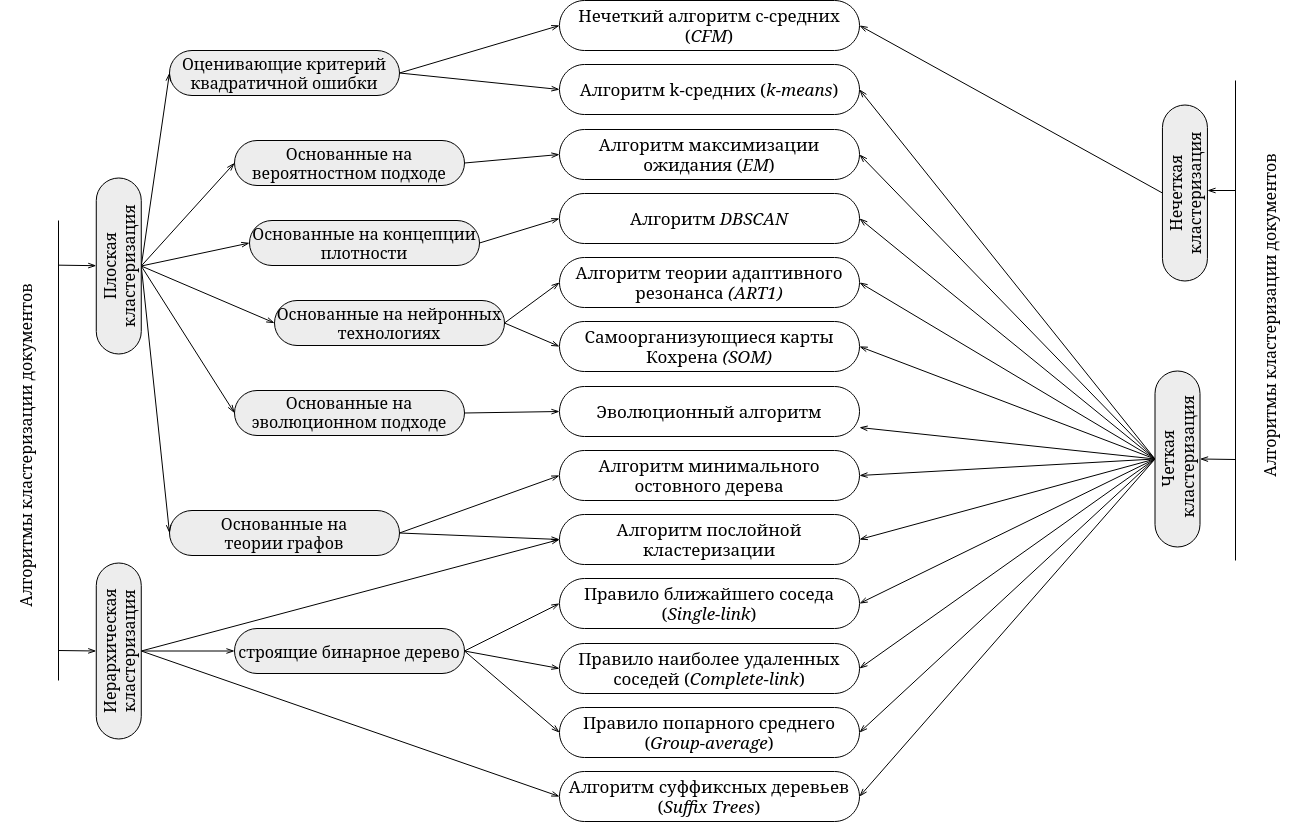

The diagram above was exported from draw.io. Its source (the exported page's mxGraphModel, read from the mxfile embedded in the PNG):
<mxGraphModel dx="2357" dy="1287" grid="1" gridSize="10" guides="1" tooltips="1" connect="1" arrows="1" fold="1" page="1" pageScale="1" pageWidth="1169" pageHeight="827" math="0" shadow="0">
  <root>
    <mxCell id="0" />
    <mxCell id="1" parent="0" />
    <mxCell id="2" style="rounded=0;orthogonalLoop=1;jettySize=auto;html=1;entryX=0.5;entryY=0;entryDx=0;entryDy=0;endArrow=openThin;endFill=0;fontSize=16;" edge="1" target="65" parent="1">
      <mxGeometry relative="1" as="geometry">
        <mxPoint x="58.55000000000001" y="660" as="sourcePoint" />
      </mxGeometry>
    </mxCell>
    <mxCell id="3" style="rounded=0;orthogonalLoop=1;jettySize=auto;html=1;exitX=1;exitY=0.5;exitDx=0;exitDy=0;endArrow=openThin;endFill=0;entryX=0;entryY=0.5;entryDx=0;entryDy=0;fontSize=16;" edge="1" source="4" target="24" parent="1">
      <mxGeometry relative="1" as="geometry" />
    </mxCell>
    <mxCell id="4" value="Основанные на вероятностном подходе" style="rounded=1;whiteSpace=wrap;html=1;arcSize=50;fillColor=#EDEDED;fontSize=16;" vertex="1" parent="1">
      <mxGeometry x="235" y="150" width="230" height="45" as="geometry" />
    </mxCell>
    <mxCell id="5" style="rounded=0;orthogonalLoop=1;jettySize=auto;html=1;exitX=1;exitY=0.5;exitDx=0;exitDy=0;entryX=0;entryY=0.5;entryDx=0;entryDy=0;endArrow=openThin;endFill=0;fontSize=16;" edge="1" source="6" target="25" parent="1">
      <mxGeometry relative="1" as="geometry" />
    </mxCell>
    <mxCell id="6" value="Основанные на концепции плотности" style="rounded=1;whiteSpace=wrap;html=1;arcSize=50;fillColor=#EDEDED;fontSize=16;" vertex="1" parent="1">
      <mxGeometry x="250" y="230" width="230" height="45" as="geometry" />
    </mxCell>
    <mxCell id="7" style="rounded=0;orthogonalLoop=1;jettySize=auto;html=1;exitX=1;exitY=0.5;exitDx=0;exitDy=0;entryX=0;entryY=0.5;entryDx=0;entryDy=0;endArrow=openThin;endFill=0;fontSize=16;" edge="1" source="9" target="35" parent="1">
      <mxGeometry relative="1" as="geometry" />
    </mxCell>
    <mxCell id="8" style="rounded=0;orthogonalLoop=1;jettySize=auto;html=1;exitX=1;exitY=0.5;exitDx=0;exitDy=0;entryX=0;entryY=0.5;entryDx=0;entryDy=0;endArrow=openThin;endFill=0;fontSize=16;" edge="1" source="9" target="37" parent="1">
      <mxGeometry relative="1" as="geometry" />
    </mxCell>
    <mxCell id="9" value="Основанные на нейронных технологиях" style="rounded=1;whiteSpace=wrap;html=1;arcSize=50;fillColor=#EDEDED;fontSize=16;" vertex="1" parent="1">
      <mxGeometry x="275" y="310" width="230" height="45" as="geometry" />
    </mxCell>
    <mxCell id="10" style="rounded=0;orthogonalLoop=1;jettySize=auto;html=1;exitX=1;exitY=0.5;exitDx=0;exitDy=0;entryX=0;entryY=0.5;entryDx=0;entryDy=0;endArrow=openThin;endFill=0;fontSize=16;" edge="1" source="11" target="38" parent="1">
      <mxGeometry relative="1" as="geometry" />
    </mxCell>
    <mxCell id="11" value="Основанные на&lt;div style=&quot;font-size: 16px;&quot;&gt;эволюционном подходе&lt;/div&gt;" style="rounded=1;whiteSpace=wrap;html=1;arcSize=50;fillColor=#EDEDED;fontSize=16;" vertex="1" parent="1">
      <mxGeometry x="235" y="400" width="230" height="45" as="geometry" />
    </mxCell>
    <mxCell id="12" style="rounded=0;orthogonalLoop=1;jettySize=auto;html=1;exitX=1;exitY=0.5;exitDx=0;exitDy=0;entryX=0;entryY=0.5;entryDx=0;entryDy=0;endArrow=openThin;endFill=0;fontSize=16;" edge="1" source="15" target="41" parent="1">
      <mxGeometry relative="1" as="geometry" />
    </mxCell>
    <mxCell id="13" style="rounded=0;orthogonalLoop=1;jettySize=auto;html=1;exitX=1;exitY=0.5;exitDx=0;exitDy=0;entryX=0;entryY=0.5;entryDx=0;entryDy=0;endArrow=openThin;endFill=0;fontSize=16;" edge="1" source="15" target="43" parent="1">
      <mxGeometry relative="1" as="geometry" />
    </mxCell>
    <mxCell id="14" style="rounded=0;orthogonalLoop=1;jettySize=auto;html=1;exitX=1;exitY=0.5;exitDx=0;exitDy=0;entryX=0;entryY=0.5;entryDx=0;entryDy=0;endArrow=openThin;endFill=0;fontSize=16;" edge="1" source="15" target="44" parent="1">
      <mxGeometry relative="1" as="geometry" />
    </mxCell>
    <mxCell id="15" value="строящие бинарное дерево" style="rounded=1;whiteSpace=wrap;html=1;arcSize=50;fillColor=#EDEDED;fontSize=16;" vertex="1" parent="1">
      <mxGeometry x="235" y="638" width="230" height="45" as="geometry" />
    </mxCell>
    <mxCell id="16" style="rounded=0;orthogonalLoop=1;jettySize=auto;html=1;exitX=0.5;exitY=1;exitDx=0;exitDy=0;entryX=0;entryY=0.5;entryDx=0;entryDy=0;endArrow=openThin;endFill=0;fontSize=16;" edge="1" source="66" target="4" parent="1">
      <mxGeometry relative="1" as="geometry" />
    </mxCell>
    <mxCell id="17" style="rounded=0;orthogonalLoop=1;jettySize=auto;html=1;exitX=0.5;exitY=1;exitDx=0;exitDy=0;entryX=0;entryY=0.5;entryDx=0;entryDy=0;endArrow=openThin;endFill=0;fontSize=16;" edge="1" source="66" target="6" parent="1">
      <mxGeometry relative="1" as="geometry" />
    </mxCell>
    <mxCell id="18" style="rounded=0;orthogonalLoop=1;jettySize=auto;html=1;exitX=0.5;exitY=1;exitDx=0;exitDy=0;entryX=0;entryY=0.5;entryDx=0;entryDy=0;endArrow=openThin;endFill=0;fontSize=16;" edge="1" source="66" target="9" parent="1">
      <mxGeometry relative="1" as="geometry" />
    </mxCell>
    <mxCell id="19" style="rounded=0;orthogonalLoop=1;jettySize=auto;html=1;exitX=0.5;exitY=1;exitDx=0;exitDy=0;entryX=0;entryY=0.5;entryDx=0;entryDy=0;endArrow=openThin;endFill=0;fontSize=16;" edge="1" source="66" target="11" parent="1">
      <mxGeometry relative="1" as="geometry" />
    </mxCell>
    <mxCell id="20" style="rounded=0;orthogonalLoop=1;jettySize=auto;html=1;exitX=0.5;exitY=1;exitDx=0;exitDy=0;entryX=0;entryY=0.5;entryDx=0;entryDy=0;endArrow=openThin;endFill=0;fontSize=16;" edge="1" source="65" target="15" parent="1">
      <mxGeometry relative="1" as="geometry" />
    </mxCell>
    <mxCell id="21" value="Нечеткий алгоритм c-средних (&lt;i style=&quot;font-size: 17px;&quot;&gt;CFM&lt;/i&gt;)" style="rounded=1;whiteSpace=wrap;html=1;arcSize=50;fontSize=17;" vertex="1" parent="1">
      <mxGeometry x="560" y="10" width="300" height="50" as="geometry" />
    </mxCell>
    <mxCell id="22" style="rounded=0;orthogonalLoop=1;jettySize=auto;html=1;exitX=0.5;exitY=0;exitDx=0;exitDy=0;entryX=1;entryY=0.5;entryDx=0;entryDy=0;endArrow=openThin;endFill=0;fontSize=16;" edge="1" source="57" target="23" parent="1">
      <mxGeometry relative="1" as="geometry">
        <mxPoint x="980" y="420" as="sourcePoint" />
        <mxPoint x="805" y="-70" as="targetPoint" />
      </mxGeometry>
    </mxCell>
    <mxCell id="23" value="Алгоритм k-средних (&lt;i style=&quot;font-size: 17px;&quot;&gt;k-means&lt;/i&gt;)" style="rounded=1;whiteSpace=wrap;html=1;arcSize=50;fontSize=17;" vertex="1" parent="1">
      <mxGeometry x="560" y="74" width="300" height="50" as="geometry" />
    </mxCell>
    <mxCell id="24" value="Алгоритм максимизации ожидания (&lt;i style=&quot;font-size: 17px;&quot;&gt;EM&lt;/i&gt;)" style="rounded=1;whiteSpace=wrap;html=1;arcSize=50;fontSize=17;" vertex="1" parent="1">
      <mxGeometry x="560" y="139" width="300" height="50" as="geometry" />
    </mxCell>
    <mxCell id="25" value="Алгоритм &lt;i style=&quot;font-size: 17px;&quot;&gt;DBSCAN&lt;/i&gt;" style="rounded=1;whiteSpace=wrap;html=1;arcSize=50;fontSize=17;" vertex="1" parent="1">
      <mxGeometry x="560" y="203" width="300" height="50" as="geometry" />
    </mxCell>
    <mxCell id="26" style="rounded=0;orthogonalLoop=1;jettySize=auto;html=1;exitX=1;exitY=0.5;exitDx=0;exitDy=0;entryX=0;entryY=0.5;entryDx=0;entryDy=0;endArrow=openThin;endFill=0;fontSize=16;" edge="1" source="28" target="39" parent="1">
      <mxGeometry relative="1" as="geometry" />
    </mxCell>
    <mxCell id="27" style="rounded=0;orthogonalLoop=1;jettySize=auto;html=1;exitX=1;exitY=0.5;exitDx=0;exitDy=0;entryX=0;entryY=0.5;entryDx=0;entryDy=0;endArrow=openThin;endFill=0;fontSize=16;" edge="1" source="28" target="40" parent="1">
      <mxGeometry relative="1" as="geometry" />
    </mxCell>
    <mxCell id="28" value="&lt;div style=&quot;font-size: 16px;&quot;&gt;Основанные на&lt;/div&gt;теории графов" style="rounded=1;whiteSpace=wrap;html=1;arcSize=50;fillColor=#EDEDED;fontSize=16;" vertex="1" parent="1">
      <mxGeometry x="170" y="520" width="230" height="45" as="geometry" />
    </mxCell>
    <mxCell id="29" style="rounded=0;orthogonalLoop=1;jettySize=auto;html=1;exitX=1;exitY=0.5;exitDx=0;exitDy=0;entryX=0;entryY=0.5;entryDx=0;entryDy=0;endArrow=openThin;endFill=0;fontSize=16;" edge="1" source="31" target="21" parent="1">
      <mxGeometry relative="1" as="geometry" />
    </mxCell>
    <mxCell id="30" style="rounded=0;orthogonalLoop=1;jettySize=auto;html=1;exitX=1;exitY=0.5;exitDx=0;exitDy=0;entryX=0;entryY=0.5;entryDx=0;entryDy=0;endArrow=openThin;endFill=0;fontSize=16;" edge="1" source="31" target="23" parent="1">
      <mxGeometry relative="1" as="geometry" />
    </mxCell>
    <mxCell id="31" value="Оценивающие критерий квадратичной ошибки" style="rounded=1;whiteSpace=wrap;html=1;arcSize=50;fillColor=#EDEDED;fontSize=16;" vertex="1" parent="1">
      <mxGeometry x="170" y="60" width="230" height="45" as="geometry" />
    </mxCell>
    <mxCell id="32" style="rounded=0;orthogonalLoop=1;jettySize=auto;html=1;exitX=0.5;exitY=1;exitDx=0;exitDy=0;entryX=0;entryY=0.5;entryDx=0;entryDy=0;endArrow=openThin;endFill=0;fontSize=16;" edge="1" source="66" target="31" parent="1">
      <mxGeometry relative="1" as="geometry" />
    </mxCell>
    <mxCell id="33" style="rounded=0;orthogonalLoop=1;jettySize=auto;html=1;exitX=0.5;exitY=1;exitDx=0;exitDy=0;entryX=0;entryY=0.5;entryDx=0;entryDy=0;endArrow=openThin;endFill=0;fontSize=16;" edge="1" source="66" target="28" parent="1">
      <mxGeometry relative="1" as="geometry" />
    </mxCell>
    <mxCell id="34" style="rounded=0;orthogonalLoop=1;jettySize=auto;html=1;exitX=0.5;exitY=0;exitDx=0;exitDy=0;entryX=1;entryY=0.5;entryDx=0;entryDy=0;endArrow=openThin;endFill=0;fontSize=16;" edge="1" source="57" target="35" parent="1">
      <mxGeometry relative="1" as="geometry" />
    </mxCell>
    <mxCell id="35" value="Алгоритм теории адаптивного резонанса &lt;i style=&quot;font-size: 17px;&quot;&gt;(ART1)&lt;/i&gt;" style="rounded=1;whiteSpace=wrap;html=1;arcSize=50;fontSize=17;" vertex="1" parent="1">
      <mxGeometry x="560" y="267" width="300" height="50" as="geometry" />
    </mxCell>
    <mxCell id="36" style="rounded=0;orthogonalLoop=1;jettySize=auto;html=1;entryX=1;entryY=0.5;entryDx=0;entryDy=0;endArrow=openThin;endFill=0;exitX=0.5;exitY=0;exitDx=0;exitDy=0;fontSize=16;" edge="1" source="57" target="37" parent="1">
      <mxGeometry relative="1" as="geometry" />
    </mxCell>
    <mxCell id="37" value="Самоорганизующиеся карты Кохрена &lt;i style=&quot;font-size: 17px;&quot;&gt;(SOM)&lt;/i&gt;" style="rounded=1;whiteSpace=wrap;html=1;arcSize=50;fontSize=17;" vertex="1" parent="1">
      <mxGeometry x="560" y="331" width="300" height="50" as="geometry" />
    </mxCell>
    <mxCell id="38" value="Эволюционный алгоритм" style="rounded=1;whiteSpace=wrap;html=1;arcSize=50;fontSize=17;" vertex="1" parent="1">
      <mxGeometry x="560" y="396" width="300" height="50" as="geometry" />
    </mxCell>
    <mxCell id="39" value="Алгоритм&amp;nbsp;минимального остовного дерева" style="rounded=1;whiteSpace=wrap;html=1;arcSize=50;fontSize=17;" vertex="1" parent="1">
      <mxGeometry x="560" y="460" width="300" height="50" as="geometry" />
    </mxCell>
    <mxCell id="40" value="Алгоритм послойной кластеризации" style="rounded=1;whiteSpace=wrap;html=1;arcSize=50;fontSize=17;" vertex="1" parent="1">
      <mxGeometry x="560" y="524" width="300" height="50" as="geometry" />
    </mxCell>
    <mxCell id="41" value="&lt;div style=&quot;font-size: 17px;&quot;&gt;Правило ближайшего соседа &lt;br style=&quot;font-size: 17px;&quot;&gt;&lt;/div&gt;&lt;div style=&quot;font-size: 17px;&quot;&gt;(&lt;i style=&quot;font-size: 17px;&quot;&gt;Single-link&lt;/i&gt;)&lt;/div&gt;" style="rounded=1;whiteSpace=wrap;html=1;arcSize=50;fontSize=17;" vertex="1" parent="1">
      <mxGeometry x="560" y="588" width="300" height="50" as="geometry" />
    </mxCell>
    <mxCell id="42" style="rounded=0;orthogonalLoop=1;jettySize=auto;html=1;exitX=0.5;exitY=0;exitDx=0;exitDy=0;entryX=1;entryY=0.5;entryDx=0;entryDy=0;endArrow=openThin;endFill=0;fontSize=16;" edge="1" source="57" target="43" parent="1">
      <mxGeometry relative="1" as="geometry" />
    </mxCell>
    <mxCell id="43" value="&lt;div style=&quot;font-size: 17px;&quot;&gt;Правило наиболее удаленных &lt;br style=&quot;font-size: 17px;&quot;&gt;&lt;/div&gt;&lt;div style=&quot;font-size: 17px;&quot;&gt;соседей (&lt;i style=&quot;font-size: 17px;&quot;&gt;Complete-link&lt;/i&gt;)&lt;/div&gt;" style="rounded=1;whiteSpace=wrap;html=1;arcSize=50;fontSize=17;" vertex="1" parent="1">
      <mxGeometry x="560" y="653" width="300" height="50" as="geometry" />
    </mxCell>
    <mxCell id="44" value="&lt;div style=&quot;font-size: 17px;&quot;&gt;Правило попарного среднего &lt;br style=&quot;font-size: 17px;&quot;&gt;&lt;/div&gt;&lt;div style=&quot;font-size: 17px;&quot;&gt;(&lt;i style=&quot;font-size: 17px;&quot;&gt;Group-average&lt;/i&gt;)&lt;/div&gt;" style="rounded=1;whiteSpace=wrap;html=1;arcSize=50;fontSize=17;" vertex="1" parent="1">
      <mxGeometry x="560" y="717" width="300" height="50" as="geometry" />
    </mxCell>
    <mxCell id="45" value="&lt;div style=&quot;font-size: 17px;&quot;&gt;Алгоритм суффиксных деревьев&lt;/div&gt;&lt;div style=&quot;font-size: 17px;&quot;&gt;(&lt;i style=&quot;font-size: 17px;&quot;&gt;Suffix Trees&lt;/i&gt;)&lt;/div&gt;" style="rounded=1;whiteSpace=wrap;html=1;arcSize=50;fontSize=17;" vertex="1" parent="1">
      <mxGeometry x="560" y="781" width="300" height="50" as="geometry" />
    </mxCell>
    <mxCell id="46" style="rounded=0;orthogonalLoop=1;jettySize=auto;html=1;exitX=0.5;exitY=0;exitDx=0;exitDy=0;entryX=1;entryY=0.5;entryDx=0;entryDy=0;endArrow=openThin;endFill=0;fontSize=16;" edge="1" source="58" target="21" parent="1">
      <mxGeometry relative="1" as="geometry" />
    </mxCell>
    <mxCell id="47" value="" style="endArrow=none;html=1;rounded=0;fontSize=16;" edge="1" parent="1">
      <mxGeometry width="50" height="50" relative="1" as="geometry">
        <mxPoint x="1236" y="570" as="sourcePoint" />
        <mxPoint x="1236" y="90" as="targetPoint" />
      </mxGeometry>
    </mxCell>
    <mxCell id="48" value="Алгоритмы кластеризации документов" style="text;html=1;strokeColor=none;fillColor=none;align=center;verticalAlign=middle;whiteSpace=wrap;rounded=0;fontSize=16;rotation=-90;flipH=0;flipV=0;" vertex="1" parent="1">
      <mxGeometry x="1060" y="300" width="420" height="50" as="geometry" />
    </mxCell>
    <mxCell id="49" style="rounded=0;orthogonalLoop=1;jettySize=auto;html=1;exitX=0.5;exitY=0;exitDx=0;exitDy=0;entryX=1;entryY=0.5;entryDx=0;entryDy=0;endArrow=openThin;endFill=0;fontSize=16;" edge="1" source="57" target="24" parent="1">
      <mxGeometry relative="1" as="geometry" />
    </mxCell>
    <mxCell id="50" style="rounded=0;orthogonalLoop=1;jettySize=auto;html=1;exitX=0.5;exitY=0;exitDx=0;exitDy=0;entryX=1;entryY=0.5;entryDx=0;entryDy=0;endArrow=openThin;endFill=0;fontSize=16;" edge="1" source="57" target="25" parent="1">
      <mxGeometry relative="1" as="geometry" />
    </mxCell>
    <mxCell id="51" style="rounded=0;orthogonalLoop=1;jettySize=auto;html=1;exitX=0.5;exitY=0;exitDx=0;exitDy=0;endArrow=openThin;endFill=0;fontSize=16;" edge="1" source="57" target="38" parent="1">
      <mxGeometry relative="1" as="geometry" />
    </mxCell>
    <mxCell id="52" style="rounded=0;orthogonalLoop=1;jettySize=auto;html=1;exitX=0.5;exitY=0;exitDx=0;exitDy=0;endArrow=openThin;endFill=0;entryX=1;entryY=0.5;entryDx=0;entryDy=0;fontSize=16;" edge="1" source="57" target="39" parent="1">
      <mxGeometry relative="1" as="geometry" />
    </mxCell>
    <mxCell id="53" style="rounded=0;orthogonalLoop=1;jettySize=auto;html=1;exitX=0.5;exitY=0;exitDx=0;exitDy=0;entryX=1;entryY=0.5;entryDx=0;entryDy=0;endArrow=openThin;endFill=0;fontSize=16;" edge="1" source="57" target="40" parent="1">
      <mxGeometry relative="1" as="geometry" />
    </mxCell>
    <mxCell id="54" style="rounded=0;orthogonalLoop=1;jettySize=auto;html=1;exitX=0.5;exitY=0;exitDx=0;exitDy=0;entryX=1;entryY=0.5;entryDx=0;entryDy=0;endArrow=openThin;endFill=0;fontSize=16;" edge="1" source="57" target="41" parent="1">
      <mxGeometry relative="1" as="geometry" />
    </mxCell>
    <mxCell id="55" style="rounded=0;orthogonalLoop=1;jettySize=auto;html=1;exitX=0.5;exitY=0;exitDx=0;exitDy=0;entryX=1;entryY=0.5;entryDx=0;entryDy=0;endArrow=openThin;endFill=0;fontSize=16;" edge="1" source="57" target="45" parent="1">
      <mxGeometry relative="1" as="geometry" />
    </mxCell>
    <mxCell id="56" style="rounded=0;orthogonalLoop=1;jettySize=auto;html=1;exitX=0.5;exitY=0;exitDx=0;exitDy=0;entryX=1;entryY=0.5;entryDx=0;entryDy=0;endArrow=openThin;endFill=0;fontSize=16;" edge="1" source="57" target="44" parent="1">
      <mxGeometry relative="1" as="geometry" />
    </mxCell>
    <mxCell id="57" value="&lt;div style=&quot;font-size: 16px;&quot;&gt;Четкая&lt;/div&gt;&lt;div style=&quot;font-size: 16px;&quot;&gt;&amp;nbsp;кластеризация&lt;/div&gt;" style="rounded=1;whiteSpace=wrap;html=1;arcSize=50;rotation=-90;fillColor=#EDEDED;fontSize=16;" vertex="1" parent="1">
      <mxGeometry x="1090" y="446" width="176" height="45" as="geometry" />
    </mxCell>
    <mxCell id="58" value="Нечеткая&lt;br style=&quot;font-size: 16px;&quot;&gt;&lt;div style=&quot;font-size: 16px;&quot;&gt;кластеризация&lt;/div&gt;" style="rounded=1;whiteSpace=wrap;html=1;arcSize=50;rotation=-90;fillColor=#EDEDED;fontSize=16;" vertex="1" parent="1">
      <mxGeometry x="1097.45" y="180" width="176" height="45" as="geometry" />
    </mxCell>
    <mxCell id="59" style="rounded=0;orthogonalLoop=1;jettySize=auto;html=1;endArrow=openThin;endFill=0;fontSize=16;" edge="1" parent="1">
      <mxGeometry relative="1" as="geometry">
        <mxPoint x="1236" y="200" as="sourcePoint" />
        <mxPoint x="1208" y="200" as="targetPoint" />
      </mxGeometry>
    </mxCell>
    <mxCell id="60" style="rounded=0;orthogonalLoop=1;jettySize=auto;html=1;entryX=0.5;entryY=1;entryDx=0;entryDy=0;endArrow=openThin;endFill=0;fontSize=16;" edge="1" target="57" parent="1">
      <mxGeometry relative="1" as="geometry">
        <mxPoint x="1236" y="469" as="sourcePoint" />
        <mxPoint x="1196" y="444.81" as="targetPoint" />
      </mxGeometry>
    </mxCell>
    <mxCell id="61" value="" style="endArrow=none;html=1;rounded=0;fontSize=16;" edge="1" parent="1">
      <mxGeometry width="50" height="50" relative="1" as="geometry">
        <mxPoint x="59" y="690" as="sourcePoint" />
        <mxPoint x="59" y="230" as="targetPoint" />
      </mxGeometry>
    </mxCell>
    <mxCell id="62" value="Алгоритмы кластеризации документов" style="text;html=1;strokeColor=none;fillColor=none;align=center;verticalAlign=middle;whiteSpace=wrap;rounded=0;fontSize=16;rotation=-90;flipH=0;flipV=0;" vertex="1" parent="1">
      <mxGeometry x="-184" y="430" width="420" height="50" as="geometry" />
    </mxCell>
    <mxCell id="63" style="rounded=0;orthogonalLoop=1;jettySize=auto;html=1;exitX=0.5;exitY=1;exitDx=0;exitDy=0;entryX=0;entryY=0.5;entryDx=0;entryDy=0;endArrow=openThin;endFill=0;fontSize=16;" edge="1" source="65" target="40" parent="1">
      <mxGeometry relative="1" as="geometry" />
    </mxCell>
    <mxCell id="64" style="rounded=0;orthogonalLoop=1;jettySize=auto;html=1;exitX=0.5;exitY=1;exitDx=0;exitDy=0;entryX=0;entryY=0.5;entryDx=0;entryDy=0;endArrow=openThin;endFill=0;fontSize=16;" edge="1" source="65" target="45" parent="1">
      <mxGeometry relative="1" as="geometry" />
    </mxCell>
    <mxCell id="65" value="&lt;div style=&quot;font-size: 16px;&quot;&gt;Иерархическая кластеризация&lt;/div&gt;" style="rounded=1;whiteSpace=wrap;html=1;arcSize=50;rotation=-90;fillColor=#EDEDED;fontSize=16;" vertex="1" parent="1">
      <mxGeometry x="31.27000000000001" y="638" width="176" height="45" as="geometry" />
    </mxCell>
    <mxCell id="66" value="Плоская&lt;div style=&quot;font-size: 16px;&quot;&gt;кластеризация&lt;/div&gt;" style="rounded=1;whiteSpace=wrap;html=1;arcSize=50;rotation=-90;fillColor=#EDEDED;fontSize=16;" vertex="1" parent="1">
      <mxGeometry x="31.27" y="253" width="176" height="45" as="geometry" />
    </mxCell>
    <mxCell id="67" style="rounded=0;orthogonalLoop=1;jettySize=auto;html=1;endArrow=openThin;endFill=0;fontSize=16;" edge="1" target="66" parent="1">
      <mxGeometry relative="1" as="geometry">
        <mxPoint x="59" y="274.66" as="sourcePoint" />
        <mxPoint x="80" y="260" as="targetPoint" />
      </mxGeometry>
    </mxCell>
  </root>
</mxGraphModel>